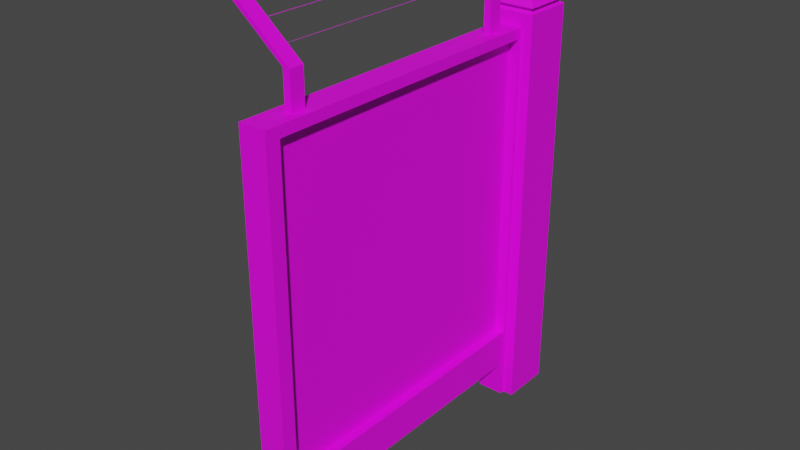# Source: zabor002.blend  (saved by Blender 3.6.13; exported with 4.5.12 LTS)
import bpy
from mathutils import Matrix  # noqa: F401  (used for matrix-valued properties, if any)

bpy.ops.wm.read_factory_settings(use_empty=True)
scene = bpy.context.scene
scene.name = 'Scene'

# ---- collections
col_collection = bpy.data.collections.new('Collection'); scene.collection.children.link(col_collection)

# ---- images (referenced by path relative to the original .blend; pixels are not part of the script)
import os
ASSET_DIR = os.environ.get("B2B_ASSET_DIR", "")  # directory of the original .blend (textures are referenced by path, not embedded)
HERE = os.path.dirname(os.path.abspath(__file__))  # packed textures are extracted next to this script under _unpacked/

def load_image(name, relpath, width, height, colorspace="sRGB"):
    """Load a texture the original file referenced (path relative to the .blend, or extracted next to this script)."""
    p = next((c for c in (os.path.join(HERE, relpath), os.path.join(ASSET_DIR, relpath)) if relpath and os.path.exists(c)), "")
    if p:
        img = bpy.data.images.load(p, check_existing=True)
        img.name = name
    else:  # same state as the original file: an image datablock whose file is absent (Cycles renders it pink)
        img = bpy.data.images.new(name, width, height)
        img.source = "FILE"
        img.filepath = "//" + (relpath or name)
    img.colorspace_settings.name = colorspace
    return img
img_zabor003_jpg = load_image('zabor003.jpg', 'zabor003.jpg', 1024, 1024, 'sRGB')
img_beton_10_jpg = load_image('beton 10.jpg', 'beton 10.jpg', 1024, 1024, 'sRGB')
img_metal007_jpg = load_image('metal007.jpg', 'metal007.jpg', 1024, 1024, 'sRGB')

# ---- materials (node trees are filled in below, after node groups)
mat_zabor = bpy.data.materials.new('zabor')
mat_zabor.use_transparent_shadow = False
mat_beton = bpy.data.materials.new('beton')
mat_beton.use_transparent_shadow = False
mat_metal = bpy.data.materials.new('metal')
mat_metal.use_transparent_shadow = False

# ---- material node trees
mat_zabor.use_nodes = True; mat_zabor.node_tree.nodes.clear()
_N = mat_zabor.node_tree.nodes; _L = mat_zabor.node_tree.links
n0 = _N.new('ShaderNodeBsdfPrincipled'); n0.name = 'Principled BSDF'; n0.location = (10, 300)
n0.distribution = 'GGX'
n0.subsurface_method = 'RANDOM_WALK_SKIN'
n0.inputs[3].default_value = 1.45
n0.inputs[27].default_value = (0.0, 0.0, 0.0, 1.0)
n0.inputs[28].default_value = 1.0
n1 = _N.new('ShaderNodeOutputMaterial'); n1.name = 'Material Output'; n1.location = (300, 300)
n2 = _N.new('ShaderNodeTexImage'); n2.name = 'Image Texture'; n2.location = (-279, 243)
n2.image = img_zabor003_jpg
_L.new(n0.outputs[0], n1.inputs[0])
_L.new(n2.outputs[0], n0.inputs[0])
n1.is_active_output = True
mat_beton.use_nodes = True; mat_beton.node_tree.nodes.clear()
_N = mat_beton.node_tree.nodes; _L = mat_beton.node_tree.links
n0 = _N.new('ShaderNodeBsdfPrincipled'); n0.name = 'Principled BSDF'; n0.location = (10, 300)
n0.distribution = 'GGX'
n0.subsurface_method = 'RANDOM_WALK_SKIN'
n0.inputs[3].default_value = 1.45
n0.inputs[27].default_value = (0.0, 0.0, 0.0, 1.0)
n0.inputs[28].default_value = 1.0
n1 = _N.new('ShaderNodeOutputMaterial'); n1.name = 'Material Output'; n1.location = (300, 300)
n2 = _N.new('ShaderNodeTexImage'); n2.name = 'Image Texture'; n2.location = (-282, 225)
n2.image = img_beton_10_jpg
_L.new(n0.outputs[0], n1.inputs[0])
_L.new(n2.outputs[0], n0.inputs[0])
n1.is_active_output = True
mat_metal.use_nodes = True; mat_metal.node_tree.nodes.clear()
_N = mat_metal.node_tree.nodes; _L = mat_metal.node_tree.links
n0 = _N.new('ShaderNodeBsdfPrincipled'); n0.name = 'Principled BSDF'; n0.location = (10, 300)
n0.distribution = 'GGX'
n0.subsurface_method = 'RANDOM_WALK_SKIN'
n0.inputs[3].default_value = 1.45
n0.inputs[27].default_value = (0.0, 0.0, 0.0, 1.0)
n0.inputs[28].default_value = 1.0
n1 = _N.new('ShaderNodeOutputMaterial'); n1.name = 'Material Output'; n1.location = (300, 300)
n2 = _N.new('ShaderNodeTexImage'); n2.name = 'Image Texture'; n2.location = (-348, 238)
n2.image = img_metal007_jpg
_L.new(n0.outputs[0], n1.inputs[0])
_L.new(n2.outputs[0], n0.inputs[0])
n1.is_active_output = True

# ---- world
world_world = bpy.data.worlds.new('World'); scene.world = world_world
world_world.use_nodes = True; world_world.node_tree.nodes.clear()
_N = world_world.node_tree.nodes; _L = world_world.node_tree.links
n0 = _N.new('ShaderNodeOutputWorld'); n0.name = 'World Output'; n0.location = (300, 300)
n1 = _N.new('ShaderNodeBackground'); n1.name = 'Background'; n1.location = (10, 300)
n1.inputs[0].default_value = (0.05088, 0.05088, 0.05088, 1.0)
_L.new(n1.outputs[0], n0.inputs[0])
n0.is_active_output = True
world_world.color = (0.05088, 0.05088, 0.05088)
world_world.use_sun_shadow = False
world_world.sun_shadow_jitter_overblur = 0.0

# ---- meshes
me_cube_003 = bpy.data.meshes.new('Cube.003')
me_cube_003.from_pydata([(-1.0, -1.0, -1.0), (-1.0, -1.0, 1.0), (-1.0, 1.0, -1.0), (-1.0, 1.0, 1.0), (1.0, -1.0, -1.0), (1.0, -1.0, 1.0), (1.0, 1.0, -1.0), (1.0, 1.0, 1.0), (-1.0, -1.0, 0.9426), (-1.0, 1.0, 0.9426), (1.0, 1.0, 0.9426), (1.0, -1.0, 0.9426), (-1.0, 1.0, -0.7874), (1.0, 1.0, -0.7874), (1.0, -1.0, -0.7874), (-1.0, -1.0, -0.7874), (-1.0, -0.913, -1.0), (-1.0, -0.913, 1.0), (1.0, -0.913, -1.0), (1.0, -0.913, 1.0), (1.0, -0.913, 0.9426), (-0.5201, -0.913, 0.9426), (-0.5201, -0.913, -0.7874), (1.0, -0.913, -0.7874), (-1.0, 0.9267, 1.0), (1.0, 0.9267, -1.0), (-0.5201, 0.9267, 0.9426), (-0.5201, 0.9267, -0.7874), (-1.0, 0.9267, -1.0), (1.0, 0.9267, 1.0), (1.0, 0.9267, 0.9426), (1.0, 0.9267, -0.7874), (0.277, 0.9267, 0.9426), (0.277, -0.913, 0.9426), (0.277, 0.9267, -0.7874), (0.277, -0.913, -0.7874), (-1.0, -0.913, -1.215), (-1.0, -1.0, -1.215), (1.0, 1.0, -1.215), (-1.0, 1.0, -1.215), (1.0, 0.9267, -1.215), (1.0, -1.0, -1.215), (1.0, -0.913, -1.215), (-1.0, 0.9267, -1.215), (0.1502, -0.9351, 0.9356), (0.1502, -0.9351, -0.7944), (0.1502, 0.9046, 0.9356), (0.1502, 0.9046, -0.7944), (-1.816, 0.9562, -1.215), (-1.816, 0.9562, 1.072), (-1.816, 1.272, -1.215), (-1.816, 1.272, 1.072), (1.786, 0.9562, -1.215), (1.786, 0.9562, 1.072), (1.786, 1.272, -1.215), (1.786, 1.272, 1.072), (-1.528, 0.9815, 1.089), (-1.528, 1.246, 1.089), (1.497, 1.246, 1.089), (1.497, 0.9815, 1.089), (-1.862, 0.9523, 1.106), (-1.862, 1.276, 1.106), (1.831, 1.276, 1.106), (1.831, 0.9523, 1.106), (-0.4211, 1.078, 1.225), (-0.4211, 1.149, 1.225), (0.3907, 1.149, 1.225), (0.3907, 1.078, 1.225), (-0.1061, 0.7223, 1.0), (-0.1061, 0.7223, 1.113), (-0.1061, 0.8093, 1.0), (-0.1061, 0.8093, 1.113), (0.4082, 0.7223, 1.0), (0.4082, 0.7223, 1.113), (0.4082, 0.8093, 1.0), (0.4082, 0.8093, 1.113), (-0.1061, 0.7223, 1.193), (-0.1061, 0.8093, 1.193), (0.4082, 0.8093, 1.193), (0.4082, 0.7223, 1.193), (-4.476, 0.7223, 1.462), (-4.476, 0.8093, 1.462), (-3.962, 0.8093, 1.462), (-3.962, 0.7223, 1.462), (-0.1061, -0.7871, 1.0), (-0.1061, -0.7871, 1.113), (-0.1061, -0.7001, 1.0), (-0.1061, -0.7001, 1.113), (0.4082, -0.7871, 1.0), (0.4082, -0.7871, 1.113), (0.4082, -0.7001, 1.0), (0.4082, -0.7001, 1.113), (-0.1061, -0.7871, 1.193), (-0.1061, -0.7001, 1.193), (0.4082, -0.7001, 1.193), (0.4082, -0.7871, 1.193), (-4.476, -0.7871, 1.462), (-4.476, -0.7001, 1.462), (-3.962, -0.7001, 1.462), (-3.962, -0.7871, 1.462), (-3.62, 0.7066, 1.43), (-3.618, 0.7066, 1.43), (-3.615, 0.7066, 1.43), (-3.613, -0.5741, 1.43), (-3.613, 0.7066, 1.43), (-3.611, -0.5741, 1.43), (-3.611, 0.7066, 1.429), (-3.609, 0.5544, 1.429), (-3.608, 0.5544, 1.429), (-3.607, 0.7065, 1.429), (-3.607, -0.5743, 1.43), (-3.607, 0.7065, 1.429), (-3.607, -0.5743, 1.43), (-3.607, 0.7065, 1.429), (-3.608, -0.5744, 1.429), (-3.608, 0.7065, 1.429), (-3.609, -0.5744, 1.429), (-3.609, 0.7065, 1.428), (-3.611, -0.5745, 1.429), (-3.611, 0.7065, 1.428), (-3.613, 0.3524, 1.429), (-3.613, 0.7978, 1.428), (-3.615, 0.3524, 1.429), (-3.615, 0.7978, 1.428), (-3.618, 0.3524, 1.429), (-3.618, 0.7978, 1.428), (-3.62, 0.3524, 1.429), (-3.62, 0.7978, 1.428), (-3.623, 0.3524, 1.429), (-3.623, 0.7978, 1.428), (-3.625, -0.7986, 1.429), (-3.625, 0.7483, 1.428), (-3.627, -0.7986, 1.429), (-3.627, 0.7483, 1.428), (-3.629, -0.7986, 1.429), (-3.629, 0.7483, 1.428), (-3.631, -0.7985, 1.429), (-3.631, 0.7483, 1.428), (-3.632, -0.7985, 1.429), (-3.632, 0.7483, 1.429), (-3.633, -0.7984, 1.43), (-3.633, 0.7483, 1.429), (-3.633, -0.7984, 1.43), (-3.633, 0.7483, 1.429), (-3.633, -0.7983, 1.43), (-3.633, 0.7483, 1.429), (-3.632, -0.7982, 1.43), (-3.632, 0.7484, 1.429), (-3.631, -0.7982, 1.43), (-3.631, 0.7484, 1.429), (-3.629, -0.7981, 1.43), (-3.629, 0.7484, 1.429), (-3.627, -0.7981, 1.43), (-3.627, 0.7484, 1.43), (-3.625, 0.7484, 1.43), (-3.623, 0.7066, 1.43), (-2.315, 0.7686, 1.348), (-2.313, 0.7686, 1.348), (-2.31, 0.7686, 1.348), (-2.308, -0.5121, 1.349), (-2.308, 0.7686, 1.348), (-2.306, -0.5121, 1.349), (-2.306, 0.7686, 1.348), (-2.304, 0.6164, 1.348), (-2.303, 0.6164, 1.347), (-2.302, 0.7686, 1.347), (-2.302, -0.5123, 1.348), (-2.302, 0.7685, 1.347), (-2.302, -0.5123, 1.348), (-2.302, 0.7685, 1.347), (-2.303, -0.5124, 1.348), (-2.303, 0.7685, 1.347), (-2.304, -0.5124, 1.347), (-2.304, 0.7685, 1.347), (-2.306, -0.5124, 1.347), (-2.308, 0.4144, 1.347), (-2.31, 0.4144, 1.347), (-2.313, 0.4144, 1.347), (-2.315, 0.4144, 1.347), (-2.318, 0.4144, 1.347), (-2.32, -0.7366, 1.347), (-2.32, 0.8103, 1.346), (-2.322, -0.7366, 1.347), (-2.322, 0.8103, 1.346), (-2.324, -0.7366, 1.347), (-2.324, 0.8103, 1.346), (-2.326, -0.7365, 1.347), (-2.326, 0.8103, 1.347), (-2.327, -0.7365, 1.348), (-2.327, 0.8103, 1.347), (-2.328, -0.7364, 1.348), (-2.328, 0.8103, 1.347), (-2.328, -0.7363, 1.348), (-2.328, 0.8103, 1.347), (-2.328, -0.7363, 1.348), (-2.328, 0.8104, 1.347), (-2.327, -0.7362, 1.348), (-2.327, 0.8104, 1.347), (-2.326, -0.7362, 1.348), (-2.326, 0.8104, 1.348), (-2.324, -0.7361, 1.349), (-2.324, 0.8104, 1.348), (-2.322, -0.7361, 1.349), (-2.322, 0.8104, 1.348), (-2.32, 0.8104, 1.348), (-2.318, 0.7686, 1.348), (-0.8765, 0.7494, 1.259), (-0.874, 0.7494, 1.259), (-0.8715, 0.7494, 1.259), (-0.8693, -0.5313, 1.26), (-0.8693, 0.7494, 1.259), (-0.8673, -0.5313, 1.26), (-0.8673, 0.7494, 1.259), (-0.8657, 0.5973, 1.259), (-0.8645, 0.5973, 1.259), (-0.8638, 0.7494, 1.259), (-0.8636, -0.5314, 1.259), (-0.8636, 0.7494, 1.259), (-0.8638, -0.5315, 1.259), (-0.8638, 0.7494, 1.258), (-0.8645, -0.5315, 1.259), (-0.8645, 0.7494, 1.258), (-0.8657, -0.5316, 1.259), (-0.8657, 0.7494, 1.258), (-0.8673, -0.5316, 1.259), (-0.8693, 0.3953, 1.259), (-0.8715, 0.3952, 1.259), (-0.874, 0.3952, 1.259), (-0.8765, 0.3952, 1.259), (-0.879, 0.3952, 1.259), (-0.8814, -0.7558, 1.259), (-0.8814, 0.7911, 1.258), (-0.8837, -0.7558, 1.259), (-0.8837, 0.7911, 1.258), (-0.8856, -0.7557, 1.259), (-0.8856, 0.7911, 1.258), (-0.8872, -0.7557, 1.259), (-0.8872, 0.7911, 1.258), (-0.8884, -0.7556, 1.259), (-0.8884, 0.7912, 1.258), (-0.8892, -0.7556, 1.259), (-0.8892, 0.7912, 1.258), (-0.8894, -0.7555, 1.259), (-0.8894, 0.7912, 1.259), (-0.8892, -0.7555, 1.26), (-0.8892, 0.7912, 1.259), (-0.8884, -0.7554, 1.26), (-0.8884, 0.7912, 1.259), (-0.8872, -0.7553, 1.26), (-0.8872, 0.7912, 1.259), (-0.8856, -0.7553, 1.26), (-0.8856, 0.7912, 1.259), (-0.8837, -0.7553, 1.26), (-0.8837, 0.7912, 1.259), (-0.8814, 0.7912, 1.259), (-0.879, 0.7494, 1.259)], [], [(26, 24, 3, 9), (9, 3, 7, 10), (20, 19, 5, 11), (11, 5, 1, 8), (16, 18, 42, 36), (19, 17, 1, 5), (14, 11, 8, 15), (23, 20, 11, 14), (12, 9, 10, 13), (27, 26, 9, 12), (28, 27, 12, 2), (2, 12, 13, 6), (18, 23, 14, 4), (4, 14, 15, 0), (25, 31, 23, 18), (0, 15, 22, 16), (15, 8, 21, 22), (30, 20, 33, 32), (29, 24, 17, 19), (28, 25, 18, 16), (30, 29, 19, 20), (8, 1, 17, 21), (10, 7, 29, 30), (4, 0, 37, 41), (7, 3, 24, 29), (13, 10, 30, 31), (6, 13, 31, 25), (16, 22, 27, 28), (22, 21, 44, 45), (21, 17, 24, 26), (34, 32, 33, 35), (20, 23, 35, 33), (23, 31, 34, 35), (31, 30, 32, 34), (36, 42, 41, 37), (39, 38, 40, 43), (18, 4, 41, 42), (28, 2, 39, 43), (2, 6, 38, 39), (0, 16, 36, 37), (25, 28, 43, 40), (6, 25, 40, 38), (45, 44, 46, 47), (27, 22, 45, 47), (26, 27, 47, 46), (21, 26, 46, 44), (48, 49, 51, 50), (50, 51, 55, 54), (54, 55, 53, 52), (52, 53, 49, 48), (50, 54, 52, 48), (55, 51, 57, 58), (59, 58, 62, 63), (53, 55, 58, 59), (51, 49, 56, 57), (49, 53, 59, 56), (60, 63, 67, 64), (57, 56, 60, 61), (56, 59, 63, 60), (58, 57, 61, 62), (66, 65, 64, 67), (62, 61, 65, 66), (63, 62, 66, 67), (61, 60, 64, 65), (68, 69, 71, 70), (70, 71, 75, 74), (74, 75, 73, 72), (72, 73, 69, 68), (70, 74, 72, 68), (75, 71, 77, 78), (79, 78, 82, 83), (73, 75, 78, 79), (71, 69, 76, 77), (69, 73, 79, 76), (82, 81, 80, 83), (77, 76, 80, 81), (76, 79, 83, 80), (78, 77, 81, 82), (84, 85, 87, 86), (86, 87, 91, 90), (90, 91, 89, 88), (88, 89, 85, 84), (91, 87, 93, 94), (95, 94, 98, 99), (89, 91, 94, 95), (87, 85, 92, 93), (85, 89, 95, 92), (98, 97, 96, 99), (93, 92, 96, 97), (92, 95, 99, 96), (94, 93, 97, 98), (103, 104, 106, 105), (110, 111, 113, 112), (112, 113, 115, 114), (116, 117, 119, 118), (118, 119, 121, 120), (120, 121, 123, 122), (122, 123, 125, 124), (124, 125, 127, 126), (126, 127, 129, 128), (128, 129, 131, 130), (130, 131, 133, 132), (132, 133, 135, 134), (134, 135, 137, 136), (136, 137, 139, 138), (138, 139, 141, 140), (140, 141, 143, 142), (142, 143, 145, 144), (144, 145, 147, 146), (146, 147, 149, 148), (148, 149, 151, 150), (150, 151, 153, 152), (101, 100, 155, 154, 153, 151, 149, 147, 145, 143, 141, 139, 137, 135, 133, 131, 129, 127, 125, 123, 121, 119, 117, 115, 113, 111, 109, 108, 107, 106, 104, 102), (100, 101, 102, 104, 103, 105, 106, 107, 108, 109, 111, 110, 112, 114, 115, 117, 116, 118, 120, 122, 124, 126, 128, 130, 132, 134, 136, 138, 140, 142, 144, 146, 148, 150, 152, 153, 154, 155), (159, 160, 162, 161), (166, 167, 169, 168), (180, 181, 183, 182), (182, 183, 185, 184), (184, 185, 187, 186), (186, 187, 189, 188), (188, 189, 191, 190), (190, 191, 193, 192), (192, 193, 195, 194), (194, 195, 197, 196), (196, 197, 199, 198), (198, 199, 201, 200), (200, 201, 203, 202), (156, 157, 158, 160, 159, 161, 162, 163, 164, 165, 167, 166, 168, 170, 171, 173, 172, 174, 175, 176, 177, 178, 179, 180, 182, 184, 186, 188, 190, 192, 194, 196, 198, 200, 202, 203, 204, 205), (209, 210, 212, 211), (216, 217, 219, 218), (230, 231, 233, 232), (232, 233, 235, 234), (234, 235, 237, 236), (236, 237, 239, 238), (238, 239, 241, 240), (240, 241, 243, 242), (242, 243, 245, 244), (244, 245, 247, 246), (246, 247, 249, 248), (248, 249, 251, 250), (250, 251, 253, 252), (206, 207, 208, 210, 209, 211, 212, 213, 214, 215, 217, 216, 218, 220, 221, 223, 222, 224, 225, 226, 227, 228, 229, 230, 232, 234, 236, 238, 240, 242, 244, 246, 248, 250, 252, 253, 254, 255)])
me_cube_003.polygons.foreach_set('material_index', [0, 0, 0, 0, 0, 0, 0, 0, 0, 0, 0, 0, 0, 0, 0, 0, 0, 0, 0, 0, 0, 0, 0, 0, 0, 0, 0, 0, 0, 0, 0, 0, 0, 0, 0, 0, 0, 0, 0, 0, 0, 0, 0, 1, 0, 1, 1, 1, 1, 1, 0, 1, 1, 1, 1, 1, 1, 1, 1, 1, 1, 1, 1, 1, 2, 2, 2, 2, 0, 2, 2, 2, 2, 2, 2, 2, 2, 2, 2, 2, 2, 2, 2, 2, 2, 2, 2, 2, 2, 2, 2, 0, 0, 0, 0, 0, 0, 0, 0, 0, 0, 0, 0, 0, 0, 0, 0, 0, 0, 0, 0, 0, 0, 0, 0, 0, 0, 0, 0, 0, 0, 0, 0, 0, 0, 0, 0, 0, 0, 0, 0, 0, 0, 0, 0, 0, 0, 0, 0, 0, 0, 0])
_uv = me_cube_003.uv_layers.new(name='UVMap')
_uv.uv.foreach_set('vector', [0.4781, 0.8956, 0.3022, 0.8956, 0.3022, 0.9287, 0.3022, 0.9287, 0.3022, 1.012, 0.3022, 1.038, 1.035, 1.038, 1.035, 1.012, 0.1272, 0.7985, 0.1272, 0.8271, 0.09195, 0.8271, 0.09195, 0.7985, 1.035, 1.012, 1.035, 1.038, 0.3022, 1.038, 0.3022, 1.012, 0.125, 0.7391, 0.375, 0.7391, 0.375, 0.7391, 0.125, 0.7391, 0.9816, 0.6443, 0.9869, 0.9522, 0.9781, 0.9525, 0.9728, 0.6445, 1.035, 0.2314, 1.035, 1.012, 0.3022, 1.012, 0.3022, 0.2314, 0.03486, 0.07573, 0.03486, 0.9407, -0.0004445, 0.9407, -0.0004445, 0.07573, 0.3022, 0.2314, 0.3022, 1.012, 1.035, 1.012, 1.035, 0.2314, 0.9966, 0.1695, 0.9966, 0.9505, 0.9742, 0.9505, 0.9742, 0.1695, 0.3022, 0.1355, 0.4781, 0.2314, 0.3022, 0.2314, 0.3022, 0.1355, 0.3022, 0.1355, 0.3022, 0.2314, 1.035, 0.2314, 1.035, 0.1355, 0.03813, 0.2806, 0.03813, 0.3869, 0.002828, 0.3869, 0.002828, 0.2806, 1.035, 0.1355, 1.035, 0.2314, 0.3022, 0.2314, 0.3022, 0.1355, 0.9855, 0.9656, 0.9851, 0.9983, 0.004783, 1.002, 0.005125, 0.9692, 0.597, 0.9281, 0.597, 0.9976, 0.7242, 0.9976, 0.597, 0.9281, 0.9716, 0.1304, 0.9716, 0.9114, 0.9993, 0.9114, 0.9993, 0.1304, 0.9796, 1.003, 0.9796, 0.08313, 0.9587, 0.08313, 0.9587, 1.003, 0.1502, 0.9891, 0.151, 0.9474, 0.8948, 0.9497, 0.894, 0.9914, 0.125, 0.5092, 0.375, 0.5092, 0.375, 0.7391, 0.125, 0.7391, 0.8592, 0.9692, 0.8592, 0.9979, 0.1126, 0.9979, 0.1126, 0.9692, 0.3022, 0.02582, 0.3022, 0.02582, 0.3022, 0.06509, 0.4781, 0.06509, 0.9036, 0.7985, 0.9036, 0.8271, 0.8739, 0.8271, 0.8739, 0.7985, 1.035, 0.1355, 0.3022, 0.1355, 0.3022, 0.03836, 1.035, 0.03836, 0.9818, 0.2329, 0.9871, 0.5408, 0.9796, 0.541, 0.9744, 0.233, 1.002, 0.0809, 1.002, 0.9459, 0.9726, 0.9459, 0.9726, 0.0809, 0.9891, 0.3328, 0.9891, 0.4391, 0.9594, 0.4391, 0.9594, 0.3328, 0.8423, 0.9597, 0.8397, 1.0, 0.1656, 1.002, 0.1682, 0.9611, 0.9878, 0.08307, 0.9878, 0.9481, 0.9878, 0.9481, 0.9878, 0.08307, 0.91, 0.9878, 0.9095, 0.9407, 0.2354, 0.9508, 0.2359, 0.9979, 0.9426, 0.06382, 0.9453, 0.9419, 0.05582, 0.9386, 0.04523, 0.07034, 0.9796, 0.8408, 0.9796, -0.02419, 0.9587, -0.02419, 0.9587, 0.8408, 0.799, 0.0283, 0.05242, 0.03843, 0.05425, 0.008076, 0.8008, -0.002057, 0.9796, -0.02419, 0.9796, 0.8408, 0.9587, 0.8408, 0.9587, -0.02419, 0.125, 0.7391, 0.375, 0.7391, 0.375, 0.75, 0.125, 0.75, 0.125, 0.5, 0.375, 0.5, 0.375, 0.5092, 0.125, 0.5092, 0.03813, 0.2806, 0.002828, 0.2806, 0.002828, 0.2806, 0.03813, 0.2806, 0.8211, 0.1355, 0.848, 0.1355, 0.848, 0.03836, 0.8211, 0.03836, 0.3022, 0.1355, 1.035, 0.1355, 1.035, 0.03836, 0.3022, 0.03836, 0.1151, 0.1355, 0.147, 0.1355, 0.147, 0.03836, 0.1151, 0.03836, 0.375, 0.5092, 0.125, 0.5092, 0.125, 0.5092, 0.375, 0.5092, 0.9891, 0.3328, 0.9594, 0.3328, 0.9594, 0.3328, 0.9891, 0.3328, 0.0565, 0.06677, 0.05121, 0.9285, 0.9446, 0.9546, 0.9631, 0.05373, 1.077, 0.04396, 0.157, 0.04396, 0.157, 0.04396, 1.077, 0.04396, 0.9702, 0.9505, 0.9702, 0.1695, 0.9936, 0.1761, 0.9936, 0.9571, 0.157, 0.909, 1.077, 0.909, 1.077, 0.909, 0.157, 0.909, 0.358, -0.7684, 0.358, 1.292, 0.642, 1.292, 0.642, -0.7684, 3.832, 0.9154, 0.0673, 0.894, 0.0673, 0.106, 3.832, 0.1273, 0.6153, -0.7684, 0.6153, 1.292, 0.3847, 1.292, 0.3847, -0.7684, 3.619, 1.038, 0.008466, 0.9915, 0.008466, -0.008466, 3.619, 0.0381, 0.125, 0.5, 0.375, 0.5, 0.375, 0.75, 0.125, 0.75, 1.329, 0.5726, -0.3294, 0.5726, -0.1966, 0.561, 1.197, 0.561, 1.197, 0.439, 1.197, 0.561, 1.35, 0.5744, 1.35, 0.4256, 1.329, 0.4274, 1.329, 0.5726, 1.197, 0.561, 1.197, 0.439, -0.3294, 0.5726, -0.3294, 0.4274, -0.1966, 0.439, -0.1966, 0.561, -0.3294, 0.4274, 1.329, 0.4274, 1.197, 0.439, -0.1966, 0.439, 0.0, 0.4829, 1.0, 0.4829, 0.5888, 1.122, 0.3689, 1.122, -0.1966, 0.561, -0.1966, 0.439, -0.3503, 0.4256, -0.3503, 0.5744, -0.1966, 0.439, 1.197, 0.439, 1.35, 0.4256, -0.3503, 0.4256, 1.197, 0.561, -0.1966, 0.561, -0.3503, 0.5744, 1.35, 0.5744, 0.6869, 0.5164, 0.3131, 0.5164, 0.3131, 0.4836, 0.6869, 0.4836, 1.35, 0.5744, -0.3503, 0.5744, 0.2453, -0.2837, 0.6192, -0.2837, 0.91, 0.4383, 0.91, 0.5871, 0.6912, 0.546, 0.6869, 0.4836, 0.7958, 0.6503, 0.7958, 0.4259, 1.0, 0.4753, 1.0, 0.5247, 0.591, 0.4589, 0.591, 0.482, 0.6021, 0.482, 0.6021, 0.4589, 0.5961, 0.4589, 0.5961, 0.482, 0.662, 0.482, 0.662, 0.4589, 0.6021, 0.4589, 0.6021, 0.482, 0.591, 0.482, 0.591, 0.4589, 0.662, 0.4589, 0.662, 0.482, 0.5961, 0.482, 0.5961, 0.4589, 0.125, 0.5, 0.375, 0.5, 0.375, 0.75, 0.125, 0.75, 0.662, 0.482, 0.5961, 0.482, 0.5961, 0.4984, 0.662, 0.4984, 0.8125, 0.49, 0.8125, 0.51, 0.1875, 0.51, 0.1875, 0.49, 0.591, 0.482, 0.6021, 0.482, 0.6021, 0.4984, 0.591, 0.4984, 0.6021, 0.482, 0.591, 0.482, 0.591, 0.4984, 0.6021, 0.4984, 0.5961, 0.482, 0.662, 0.482, 0.662, 0.4984, 0.5961, 0.4984, 0.6007, 1.0, 0.3993, 1.0, 0.3993, 0.9455, 0.6007, 0.9455, 0.5961, 0.6634, 0.5961, 0.6456, 0.03695, 0.6456, 0.03695, 0.6634, 0.5961, 0.4984, 0.662, 0.4984, 0.1028, 0.5536, 0.03695, 0.5536, 0.662, 0.4984, 0.5961, 0.4984, 0.03695, 0.5536, 0.1028, 0.5536, 0.3979, 0.4589, 0.3979, 0.482, 0.409, 0.482, 0.409, 0.4589, 0.5961, 0.4589, 0.5961, 0.482, 0.662, 0.482, 0.662, 0.4589, 0.409, 0.4589, 0.409, 0.482, 0.3979, 0.482, 0.3979, 0.4589, 0.662, 0.4589, 0.662, 0.482, 0.5961, 0.482, 0.5961, 0.4589, 0.662, 0.482, 0.5961, 0.482, 0.5961, 0.4984, 0.662, 0.4984, 0.5905, -2.332e-08, 0.5905, 0.03179, 0.1999, 0.03179, 0.1999, 2.039e-08, 0.3979, 0.482, 0.409, 0.482, 0.409, 0.4984, 0.3979, 0.4984, 0.409, 0.482, 0.3979, 0.482, 0.3979, 0.4984, 0.409, 0.4984, 0.5961, 0.482, 0.662, 0.482, 0.662, 0.4984, 0.5961, 0.4984, 0.6007, 0.0545, 0.3993, 0.0545, 0.3993, 0.0, 0.6007, 0.0, 0.5961, 0.3544, 0.5961, 0.3366, 0.03695, 0.3366, 0.03695, 0.3544, 0.5961, 0.4984, 0.662, 0.4984, 0.1028, 0.5536, 0.03695, 0.5536, 0.662, 0.4984, 0.5961, 0.4984, 0.03695, 0.5536, 0.1028, 0.5536, 0.9062, 0.5, 0.9062, 1.0, 0.875, 1.0, 0.875, 0.5, 0.75, 0.5, 0.75, 1.0, 0.7188, 1.0, 0.7188, 0.5, 0.7188, 0.5, 0.7188, 1.0, 0.6875, 1.0, 0.6875, 0.5, 0.6562, 0.5, 0.6562, 1.0, 0.625, 1.0, 0.625, 0.5, 0.625, 0.5, 0.625, 1.0, 0.5938, 1.0, 0.5938, 0.5, 0.5938, 0.5, 0.5938, 1.0, 0.5625, 1.0, 0.5625, 0.5, 0.5625, 0.5, 0.5625, 1.0, 0.5312, 1.0, 0.5312, 0.5, 0.5312, 0.5, 0.5312, 1.0, 0.5, 1.0, 0.5, 0.5, 0.5, 0.5, 0.5, 1.0, 0.4688, 1.0, 0.4688, 0.5, 0.4688, 0.5, 0.4688, 1.0, 0.4375, 1.0, 0.4375, 0.5, 0.4375, 0.5, 0.4375, 1.0, 0.4062, 1.0, 0.4062, 0.5, 0.4062, 0.5, 0.4062, 1.0, 0.375, 1.0, 0.375, 0.5, 0.375, 0.5, 0.375, 1.0, 0.3438, 1.0, 0.3438, 0.5, 0.3438, 0.5, 0.3438, 1.0, 0.3125, 1.0, 0.3125, 0.5, 0.3125, 0.5, 0.3125, 1.0, 0.2812, 1.0, 0.2812, 0.5, 0.2812, 0.5, 0.2812, 1.0, 0.25, 1.0, 0.25, 0.5, 0.25, 0.5, 0.25, 1.0, 0.2188, 1.0, 0.2188, 0.5, 0.2188, 0.5, 0.2188, 1.0, 0.1875, 1.0, 0.1875, 0.5, 0.1875, 0.5, 0.1875, 1.0, 0.1562, 1.0, 0.1562, 0.5, 0.1562, 0.5, 0.1562, 1.0, 0.125, 1.0, 0.125, 0.5, 0.125, 0.5, 0.125, 1.0, 0.09375, 1.0, 0.09375, 0.5, 0.2968, 0.4854, 0.25, 0.49, 0.2032, 0.4854, 0.1582, 0.4717, 0.1167, 0.4496, 0.0803, 0.4197, 0.05045, 0.3833, 0.02827, 0.3418, 0.01461, 0.2968, 0.01, 0.25, 0.01461, 0.2032, 0.02827, 0.1582, 0.05045, 0.1167, 0.0803, 0.08029, 0.1167, 0.05045, 0.1582, 0.02827, 0.2032, 0.01461, 0.25, 0.01, 0.2968, 0.01461, 0.3418, 0.02827, 0.3833, 0.05045, 0.4197, 0.08029, 0.4496, 0.1167, 0.4717, 0.1582, 0.4854, 0.2032, 0.49, 0.25, 0.4854, 0.2968, 0.4717, 0.3418, 0.4496, 0.3833, 0.4197, 0.4197, 0.3833, 0.4496, 0.3418, 0.4717, 1.0, 1.0, 0.9688, 1.0, 0.9375, 1.0, 0.9062, 1.0, 0.8833, 0.4496, 0.875, 0.5, 0.875, 1.0, 0.8438, 1.0, 0.8125, 1.0, 0.7812, 1.0, 0.75, 1.0, 0.99, 0.25, 0.9854, 0.2032, 0.6875, 0.5, 0.6875, 1.0, 0.6562, 1.0, 0.9496, 0.1167, 0.9197, 0.08029, 0.8833, 0.05045, 0.8418, 0.02827, 0.7968, 0.01461, 0.75, 0.01, 0.7032, 0.01461, 0.6582, 0.02827, 0.6167, 0.05045, 0.5803, 0.08029, 0.5504, 0.1167, 0.5283, 0.1582, 0.5146, 0.2032, 0.51, 0.25, 0.5146, 0.2968, 0.5283, 0.3418, 0.5504, 0.3833, 0.5803, 0.4197, 0.09375, 0.5, 0.09375, 1.0, 0.0625, 1.0, 0.03125, 1.0, 0.9062, 0.5, 0.9062, 1.0, 0.875, 1.0, 0.875, 0.5, 0.75, 0.5, 0.75, 1.0, 0.7188, 1.0, 0.7188, 0.5, 0.4375, 0.5, 0.4375, 1.0, 0.4062, 1.0, 0.4062, 0.5, 0.4062, 0.5, 0.4062, 1.0, 0.375, 1.0, 0.375, 0.5, 0.375, 0.5, 0.375, 1.0, 0.3438, 1.0, 0.3438, 0.5, 0.3438, 0.5, 0.3438, 1.0, 0.3125, 1.0, 0.3125, 0.5, 0.3125, 0.5, 0.3125, 1.0, 0.2812, 1.0, 0.2812, 0.5, 0.2812, 0.5, 0.2812, 1.0, 0.25, 1.0, 0.25, 0.5, 0.25, 0.5, 0.25, 1.0, 0.2188, 1.0, 0.2188, 0.5, 0.2188, 0.5, 0.2188, 1.0, 0.1875, 1.0, 0.1875, 0.5, 0.1875, 0.5, 0.1875, 1.0, 0.1562, 1.0, 0.1562, 0.5, 0.1562, 0.5, 0.1562, 1.0, 0.125, 1.0, 0.125, 0.5, 0.125, 0.5, 0.125, 1.0, 0.09375, 1.0, 0.09375, 0.5, 1.0, 1.0, 0.9688, 1.0, 0.9375, 1.0, 0.9062, 1.0, 0.8833, 0.4496, 0.875, 0.5, 0.875, 1.0, 0.8438, 1.0, 0.8125, 1.0, 0.7812, 1.0, 0.75, 1.0, 0.99, 0.25, 0.9854, 0.2032, 0.6875, 0.5, 0.6875, 1.0, 0.6562, 1.0, 0.9496, 0.1167, 0.9197, 0.08029, 0.8833, 0.05045, 0.8418, 0.02827, 0.7968, 0.01461, 0.75, 0.01, 0.7032, 0.01461, 0.6582, 0.02827, 0.6167, 0.05045, 0.5803, 0.08029, 0.5504, 0.1167, 0.5283, 0.1582, 0.5146, 0.2032, 0.51, 0.25, 0.5146, 0.2968, 0.5283, 0.3418, 0.5504, 0.3833, 0.5803, 0.4197, 0.09375, 0.5, 0.09375, 1.0, 0.0625, 1.0, 0.03125, 1.0, 0.9062, 0.5, 0.9062, 1.0, 0.875, 1.0, 0.875, 0.5, 0.75, 0.5, 0.75, 1.0, 0.7188, 1.0, 0.7188, 0.5, 0.4375, 0.5, 0.4375, 1.0, 0.4062, 1.0, 0.4062, 0.5, 0.4062, 0.5, 0.4062, 1.0, 0.375, 1.0, 0.375, 0.5, 0.375, 0.5, 0.375, 1.0, 0.3438, 1.0, 0.3438, 0.5, 0.3438, 0.5, 0.3438, 1.0, 0.3125, 1.0, 0.3125, 0.5, 0.3125, 0.5, 0.3125, 1.0, 0.2812, 1.0, 0.2812, 0.5, 0.2812, 0.5, 0.2812, 1.0, 0.25, 1.0, 0.25, 0.5, 0.25, 0.5, 0.25, 1.0, 0.2188, 1.0, 0.2188, 0.5, 0.2188, 0.5, 0.2188, 1.0, 0.1875, 1.0, 0.1875, 0.5, 0.1875, 0.5, 0.1875, 1.0, 0.1562, 1.0, 0.1562, 0.5, 0.1562, 0.5, 0.1562, 1.0, 0.125, 1.0, 0.125, 0.5, 0.125, 0.5, 0.125, 1.0, 0.09375, 1.0, 0.09375, 0.5, 1.0, 1.0, 0.9688, 1.0, 0.9375, 1.0, 0.9062, 1.0, 0.8833, 0.4496, 0.875, 0.5, 0.875, 1.0, 0.8438, 1.0, 0.8125, 1.0, 0.7812, 1.0, 0.75, 1.0, 0.99, 0.25, 0.9854, 0.2032, 0.6875, 0.5, 0.6875, 1.0, 0.6562, 1.0, 0.9496, 0.1167, 0.9197, 0.08029, 0.8833, 0.05045, 0.8418, 0.02827, 0.7968, 0.01461, 0.75, 0.01, 0.7032, 0.01461, 0.6582, 0.02827, 0.6167, 0.05045, 0.5803, 0.08029, 0.5504, 0.1167, 0.5283, 0.1582, 0.5146, 0.2032, 0.51, 0.25, 0.5146, 0.2968, 0.5283, 0.3418, 0.5504, 0.3833, 0.5803, 0.4197, 0.09375, 0.5, 0.09375, 1.0, 0.0625, 1.0, 0.03125, 1.0])
me_cube_003.materials.append(mat_zabor)
me_cube_003.materials.append(mat_beton)
me_cube_003.materials.append(mat_metal)
me_cube_003.update()

# ---- objects
ob_cube_002 = bpy.data.objects.new('Cube.002', me_cube_003)

# ---- transforms, parenting, visibility, modifiers, constraints
ob_cube_002.location = (-0.6143, 7.791, 2.739)
ob_cube_002.scale = (0.165, 2.0, 2.2)

# ---- collection membership
col_collection.objects.link(ob_cube_002)

# ---- scene / render settings (as saved in the file)
scene.frame_start = 1; scene.frame_end = 250; scene.frame_set(1)
scene.render.engine = 'BLENDER_EEVEE_NEXT'
scene.cycles.sampling_pattern = 'TABULATED_SOBOL'
scene.view_settings.view_transform = 'Filmic'
bpy.context.view_layer.update()

# ---- added for rendering (the .blend has no active camera and no usable light): camera, sun
cam_auto = bpy.data.cameras.new('AutoCamera')
cam_auto.lens = 50.0
cam_auto.sensor_width = 36.0
cam_auto.clip_end = 1000.0
ob_auto_camera = bpy.data.objects.new('AutoCamera', cam_auto)
scene.collection.objects.link(ob_auto_camera)
ob_auto_camera.location = (6.12229, -0.2792, 8.5744)
ob_auto_camera.rotation_euler = (1.09748, -7.21219e-08, 0.694738)
scene.camera = ob_auto_camera
light_auto_sun = bpy.data.lights.new('AutoSun', 'SUN')
light_auto_sun.energy = 3.0
light_auto_sun.angle = 0.0523599
ob_auto_sun = bpy.data.objects.new('AutoSun', light_auto_sun)
scene.collection.objects.link(ob_auto_sun)
ob_auto_sun.rotation_euler = (0.872665, 0.174533, 0.523599)
bpy.context.view_layer.update()
